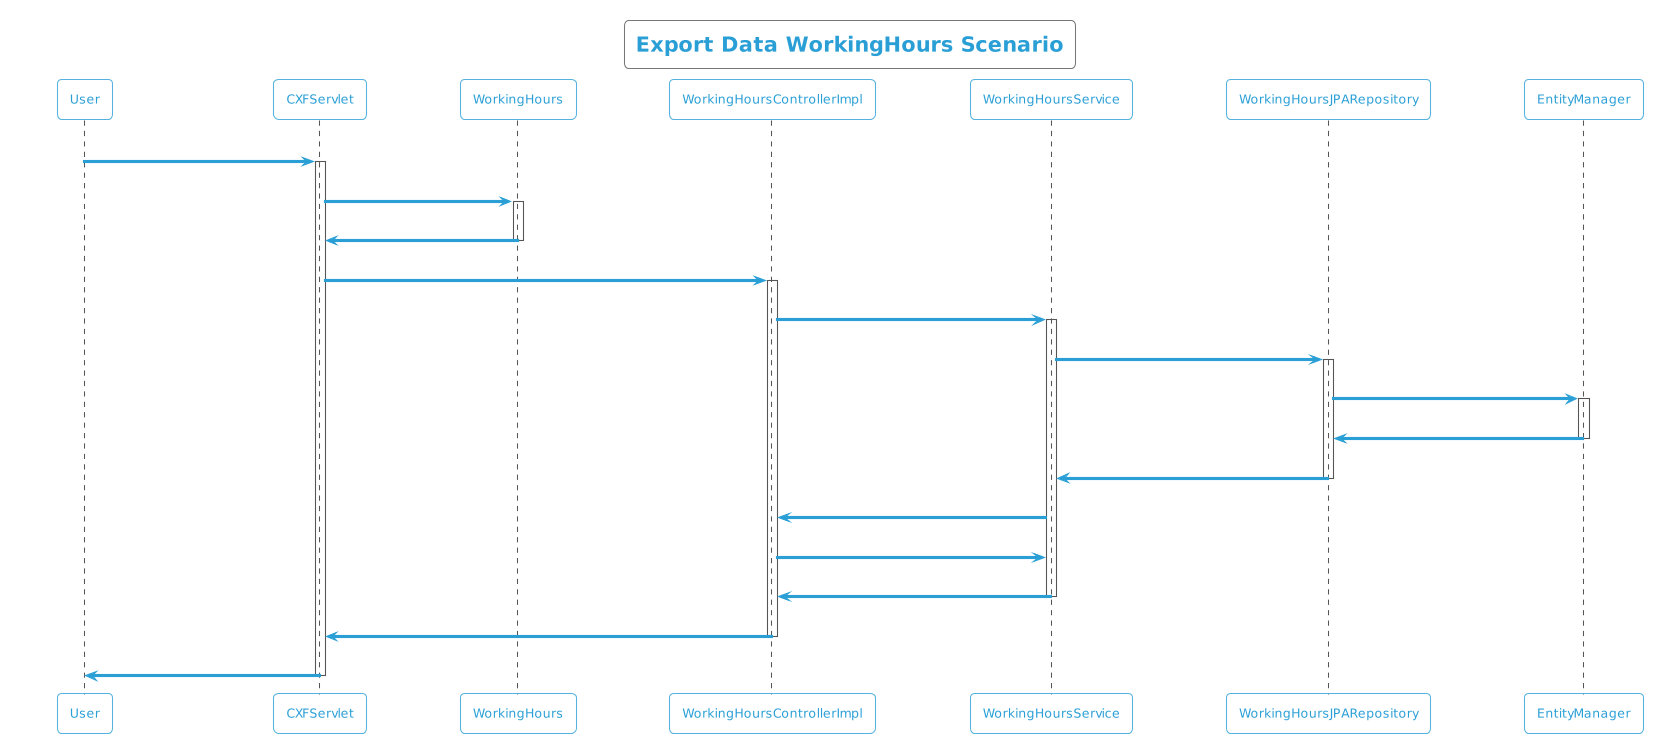

The diagram above was rendered by PlantUML. Its source (embedded in the PNG):
@startuml
!theme cyborg-outline
title Export Data WorkingHours Scenario
participant User
User -> CXFServlet: WorkingHours
activate CXFServlet
CXFServlet -> WorkingHours: << export >>
activate WorkingHours
WorkingHours -> CXFServlet: << instance >>
deactivate WorkingHours
CXFServlet -> WorkingHoursControllerImpl: export(:WorkingHours)
activate WorkingHoursControllerImpl
WorkingHoursControllerImpl -> WorkingHoursService: search(:WorkingHours)
activate WorkingHoursService
WorkingHoursService -> WorkingHoursJPARepository: search(:WorkingHours)
activate WorkingHoursJPARepository
WorkingHoursJPARepository -> EntityManager: save(:WorkingHours)
activate EntityManager
EntityManager -> WorkingHoursJPARepository: << persisted WorkingHours >>
deactivate EntityManager
WorkingHoursJPARepository -> WorkingHoursService: << persisted WorkingHours >>
deactivate WorkingHoursJPARepository
WorkingHoursService -> WorkingHoursControllerImpl: response(:List<WorkingHours>)
WorkingHoursControllerImpl -> WorkingHoursService: export(:WorkingHours)
WorkingHoursService -> WorkingHoursControllerImpl: << persisted WorkingHours.xlsx >>
deactivate WorkingHoursService
WorkingHoursControllerImpl -> CXFServlet: << persisted WorkingHours.xlsx >>
deactivate WorkingHoursControllerImpl
CXFServlet -> User: marshalled WorkingHours XML
deactivate CXFServlet
@enduml